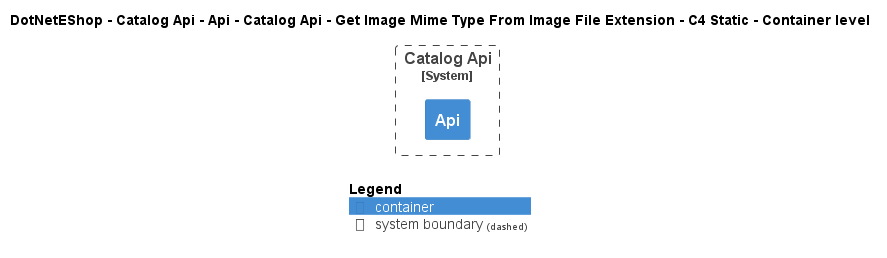

The diagram above was rendered by PlantUML. Its source (embedded in the PNG):
@startuml
!include ..\..\..\..\..\..\..\..\..\.c4s\C4_Container.puml

AddElementTag("c4interflow:lifecycle:new", $bgColor=green, $fontColor=#ffffff, $borderColor=green, $shadowing="False")
AddElementTag("c4interflow:lifecycle:changed", $bgColor=orange, $fontColor=#ffffff, $borderColor=orange, $shadowing="False")
AddElementTag("c4interflow:lifecycle:removed", $bgColor=red, $fontColor=#ffffff, $borderColor=red, $shadowing="False")

AddRelTag("c4interflow:lifecycle:new", $textColor=green, $lineColor=green)
AddRelTag("c4interflow:lifecycle:changed", $textColor=orange, $lineColor=orange)
AddRelTag("c4interflow:lifecycle:removed", $textColor=red, $lineColor=red)

SHOW_PERSON_PORTRAIT()
LAYOUT_TOP_DOWN()

skinparam linetype polyline

title DotNetEShop - Catalog Api - Api - Catalog Api - Get Image Mime Type From Image File Extension - C4 Static - Container level


System_Boundary(DotNetEShop.SoftwareSystems.CatalogApi, "Catalog Api") {
    Container(DotNetEShop.SoftwareSystems.CatalogApi.Containers.Api, "Api", "", "")
}



SHOW_LEGEND()
@enduml